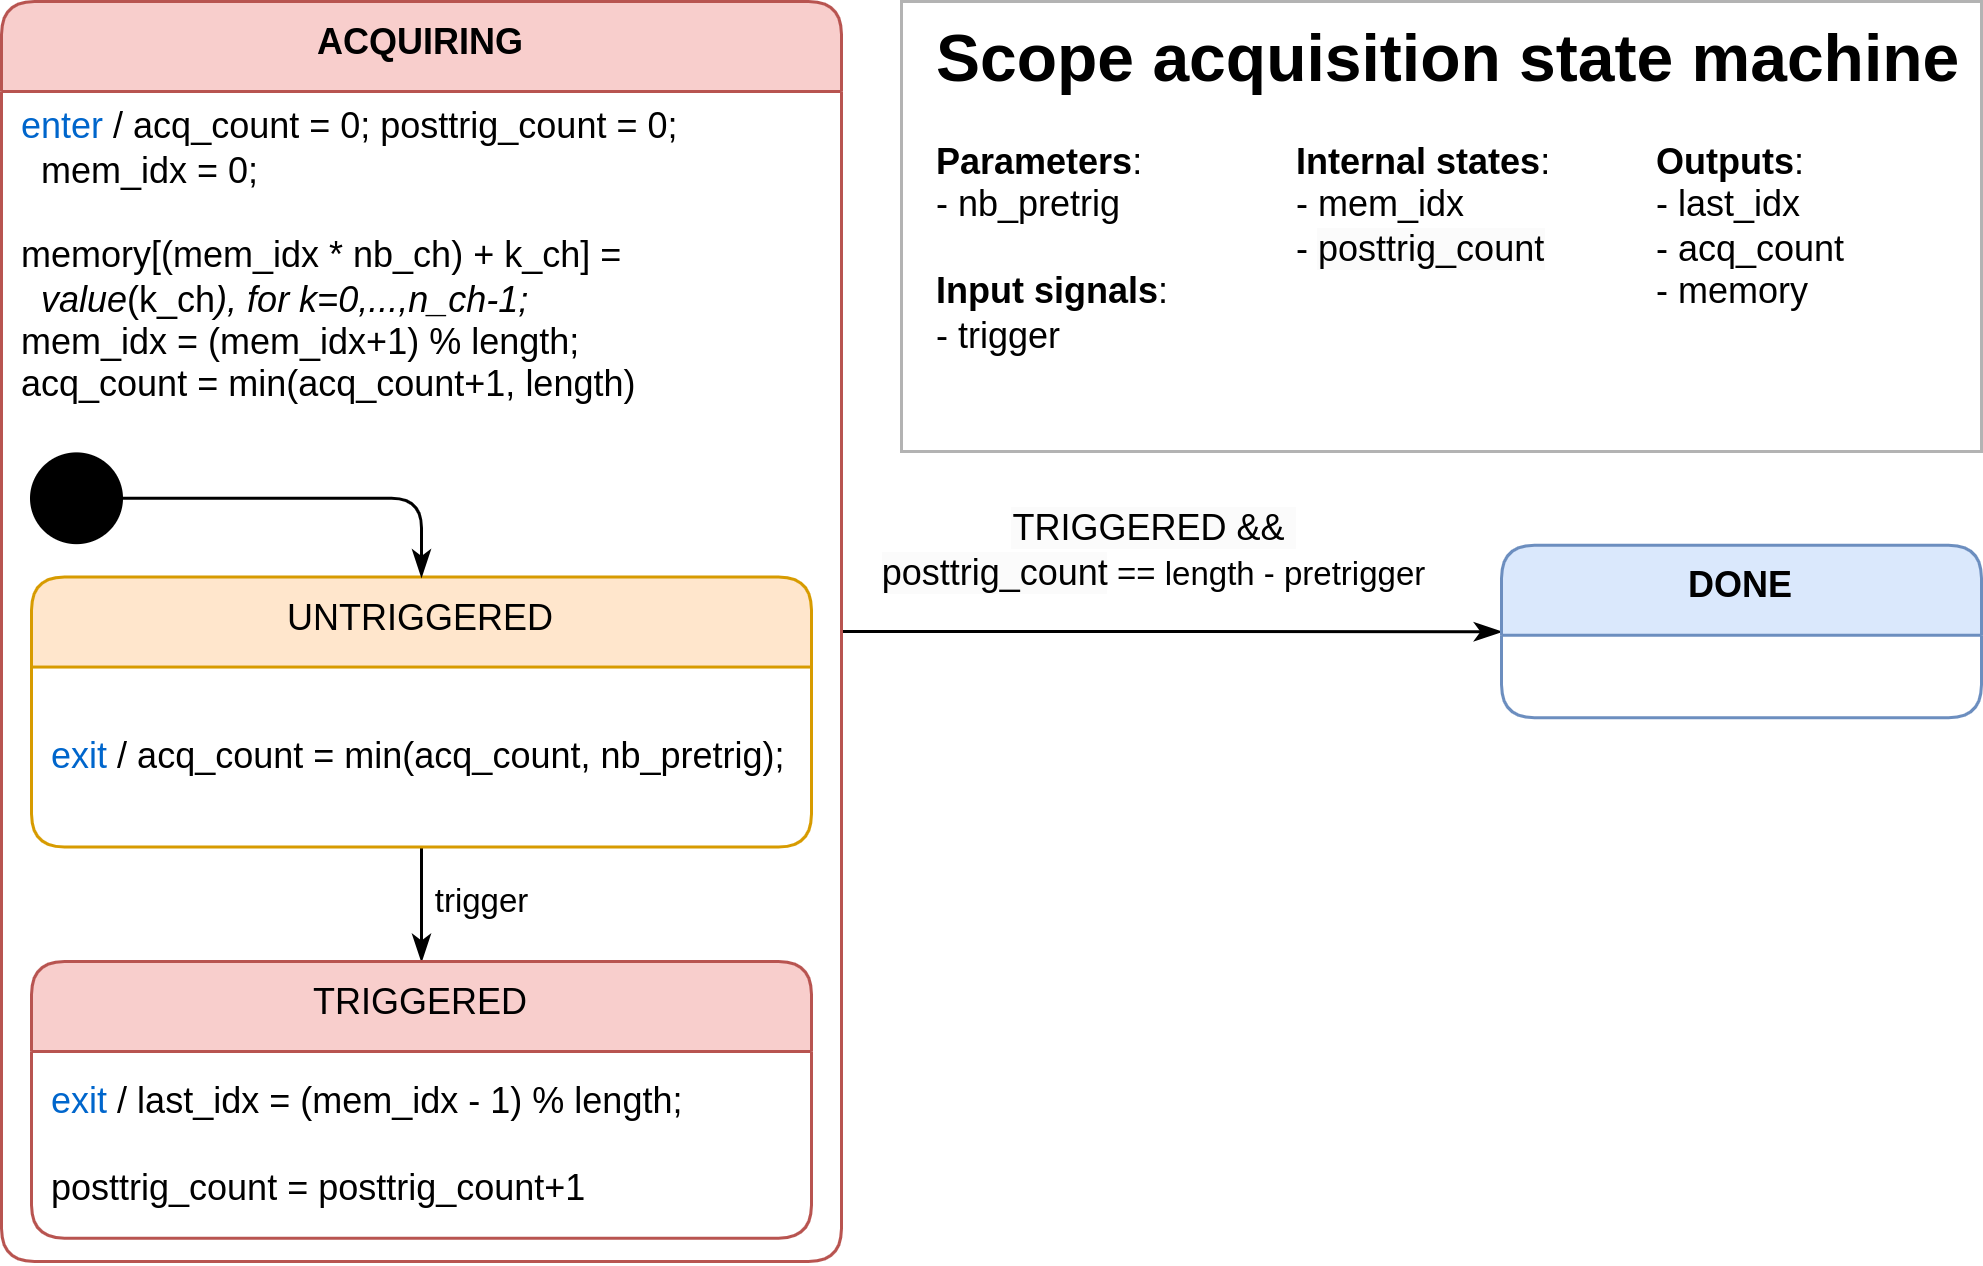

The diagram above was exported from draw.io. Its source (the exported page's mxGraphModel, read from the mxfile embedded in the PNG):
<mxGraphModel dx="1670" dy="1003" grid="1" gridSize="10" guides="1" tooltips="1" connect="1" arrows="1" fold="1" page="1" pageScale="1" pageWidth="1169" pageHeight="827" math="0" shadow="0">
  <root>
    <mxCell id="0" />
    <mxCell id="1" parent="0" />
    <mxCell id="XfjDV102wuBuhjAEdOXj-43" value="" style="rounded=0;whiteSpace=wrap;html=1;fontFamily=Helvetica;fontSize=11;labelBackgroundColor=default;strokeColor=#B3B3B3;container=1;collapsible=0;recursiveResize=0;fillColor=none;" vertex="1" parent="1">
      <mxGeometry x="360" y="120" width="360" height="150" as="geometry" />
    </mxCell>
    <mxCell id="XfjDV102wuBuhjAEdOXj-42" value="&lt;h1 style=&quot;margin-top: 0px;&quot;&gt;Scope acquisition state machine&lt;/h1&gt;" style="text;html=1;whiteSpace=wrap;overflow=hidden;rounded=0;fontFamily=Helvetica;fontSize=11;fontColor=default;labelBackgroundColor=default;" vertex="1" parent="XfjDV102wuBuhjAEdOXj-43">
      <mxGeometry x="10" width="350" height="60" as="geometry" />
    </mxCell>
    <mxCell id="XfjDV102wuBuhjAEdOXj-37" value="&lt;div&gt;&lt;b&gt;Parameters&lt;/b&gt;:&amp;nbsp;&lt;/div&gt;&lt;div&gt;- nb_pretrig&lt;/div&gt;&lt;div&gt;&lt;br&gt;&lt;/div&gt;&lt;b&gt;Input signals&lt;/b&gt;:&lt;div&gt;- trigger&lt;/div&gt;" style="text;html=1;align=left;verticalAlign=top;whiteSpace=wrap;rounded=0;fontFamily=Helvetica;fontSize=12;fontColor=default;labelBackgroundColor=default;" vertex="1" parent="XfjDV102wuBuhjAEdOXj-43">
      <mxGeometry x="10" y="40" width="100" height="80" as="geometry" />
    </mxCell>
    <mxCell id="XfjDV102wuBuhjAEdOXj-38" value="&lt;div&gt;&lt;span style=&quot;background-color: light-dark(#ffffff, var(--ge-dark-color, #121212)); color: light-dark(rgb(0, 0, 0), rgb(255, 255, 255));&quot;&gt;&lt;font&gt;&lt;b&gt;Internal states&lt;/b&gt;:&lt;/font&gt;&lt;/span&gt;&lt;/div&gt;&lt;div&gt;&lt;div&gt;&lt;font&gt;- mem_idx&lt;/font&gt;&lt;/div&gt;&lt;div&gt;&lt;font&gt;-&amp;nbsp;&lt;span style=&quot;background-color: rgb(251, 251, 251); color: light-dark(rgb(0, 0, 0), rgb(255, 255, 255));&quot;&gt;posttrig_count&lt;/span&gt;&lt;/font&gt;&lt;/div&gt;&lt;/div&gt;" style="text;html=1;align=left;verticalAlign=top;whiteSpace=wrap;rounded=0;fontFamily=Helvetica;fontSize=12;fontColor=default;labelBackgroundColor=default;" vertex="1" parent="XfjDV102wuBuhjAEdOXj-43">
      <mxGeometry x="130" y="40" width="100" height="80" as="geometry" />
    </mxCell>
    <mxCell id="XfjDV102wuBuhjAEdOXj-40" value="&lt;div&gt;&lt;b style=&quot;background-color: light-dark(#ffffff, var(--ge-dark-color, #121212)); color: light-dark(rgb(0, 0, 0), rgb(255, 255, 255));&quot;&gt;Outputs&lt;/b&gt;&lt;span style=&quot;background-color: light-dark(#ffffff, var(--ge-dark-color, #121212)); color: light-dark(rgb(0, 0, 0), rgb(255, 255, 255));&quot;&gt;:&amp;nbsp;&lt;/span&gt;&lt;/div&gt;&lt;div&gt;&lt;div&gt;&lt;span style=&quot;background-color: light-dark(#ffffff, var(--ge-dark-color, #121212)); color: light-dark(rgb(0, 0, 0), rgb(255, 255, 255));&quot;&gt;&lt;font&gt;- last_idx&lt;/font&gt;&lt;/span&gt;&lt;/div&gt;&lt;div&gt;&lt;font&gt;- acq_count&lt;/font&gt;&lt;/div&gt;&lt;/div&gt;&lt;div&gt;- memory&lt;/div&gt;" style="text;html=1;align=left;verticalAlign=top;whiteSpace=wrap;rounded=0;fontFamily=Helvetica;fontSize=12;fontColor=default;labelBackgroundColor=default;" vertex="1" parent="XfjDV102wuBuhjAEdOXj-43">
      <mxGeometry x="250" y="40" width="100" height="80" as="geometry" />
    </mxCell>
    <mxCell id="XfjDV102wuBuhjAEdOXj-28" style="edgeStyle=orthogonalEdgeStyle;rounded=1;orthogonalLoop=1;jettySize=auto;html=1;endArrow=classicThin;endFill=1;curved=0;" edge="1" parent="1" source="XfjDV102wuBuhjAEdOXj-1" target="XfjDV102wuBuhjAEdOXj-15">
      <mxGeometry relative="1" as="geometry" />
    </mxCell>
    <mxCell id="XfjDV102wuBuhjAEdOXj-29" value="&lt;span style=&quot;font-size: 12px; text-wrap-mode: wrap; background-color: rgb(251, 251, 251);&quot;&gt;TRIGGERED &amp;amp;&amp;amp;&amp;nbsp;&lt;br&gt;&lt;/span&gt;&lt;div&gt;&lt;span style=&quot;background-color: rgb(251, 251, 251); font-size: 12px; text-align: left; text-wrap-mode: wrap; color: light-dark(rgb(0, 0, 0), rgb(255, 255, 255));&quot;&gt;posttrig_count&lt;/span&gt;&amp;nbsp;== length - pretrigger&lt;/div&gt;" style="edgeLabel;html=1;align=center;verticalAlign=middle;resizable=0;points=[];" vertex="1" connectable="0" parent="XfjDV102wuBuhjAEdOXj-28">
      <mxGeometry x="-0.6682" relative="1" as="geometry">
        <mxPoint x="67" y="-27" as="offset" />
      </mxGeometry>
    </mxCell>
    <mxCell id="XfjDV102wuBuhjAEdOXj-1" value="ACQUIRING" style="swimlane;fontStyle=1;align=center;verticalAlign=top;childLayout=stackLayout;horizontal=1;startSize=30;horizontalStack=0;resizeParent=1;resizeParentMax=0;resizeLast=0;collapsible=1;marginBottom=0;html=1;rounded=1;absoluteArcSize=1;arcSize=22;whiteSpace=wrap;expand=1;fillColor=#f8cecc;strokeColor=#b85450;comic=0;" vertex="1" parent="1">
      <mxGeometry x="60" y="120" width="280" height="420" as="geometry">
        <mxRectangle x="360" y="361" width="100" height="30" as="alternateBounds" />
      </mxGeometry>
    </mxCell>
    <mxCell id="XfjDV102wuBuhjAEdOXj-7" value="&lt;div&gt;&lt;font style=&quot;color: rgb(0, 102, 204);&quot;&gt;enter&lt;/font&gt;&amp;nbsp;/ acq_count = 0; posttrig_count = 0;&lt;/div&gt;&lt;div&gt;&amp;nbsp; mem_idx = 0;&lt;div&gt;&lt;br&gt;&lt;/div&gt;&lt;div&gt;memory[(mem_idx&amp;nbsp;* nb_ch) + k_ch] =&amp;nbsp;&lt;/div&gt;&lt;div&gt;&amp;nbsp;&amp;nbsp;&lt;i&gt;value&lt;/i&gt;(k_ch&lt;i&gt;), for k=0,...,n_ch-1;&lt;/i&gt;&lt;/div&gt;&lt;/div&gt;&lt;div&gt;mem_idx = (&lt;span style=&quot;background-color: transparent; color: light-dark(rgb(0, 0, 0), rgb(255, 255, 255));&quot;&gt;mem_idx+1&lt;/span&gt;&lt;span style=&quot;background-color: transparent; color: light-dark(rgb(0, 0, 0), rgb(255, 255, 255));&quot;&gt;) % length;&lt;/span&gt;&lt;/div&gt;&lt;div&gt;&lt;span style=&quot;background-color: transparent; color: light-dark(rgb(0, 0, 0), rgb(255, 255, 255));&quot;&gt;acq_count&lt;/span&gt;&amp;nbsp;= min(acq_count+1, length)&lt;span style=&quot;background-color: transparent; color: light-dark(rgb(0, 0, 0), rgb(255, 255, 255));&quot;&gt;&lt;/span&gt;&lt;/div&gt;" style="fillColor=none;strokeColor=none;align=left;verticalAlign=middle;spacingLeft=5;whiteSpace=wrap;html=1;" vertex="1" parent="XfjDV102wuBuhjAEdOXj-1">
      <mxGeometry y="30" width="280" height="110" as="geometry" />
    </mxCell>
    <mxCell id="XfjDV102wuBuhjAEdOXj-2" value="" style="fillColor=none;strokeColor=none;container=1;collapsible=0;recursiveResize=0;" vertex="1" parent="XfjDV102wuBuhjAEdOXj-1">
      <mxGeometry y="140" width="280" height="280" as="geometry">
        <mxRectangle y="70" width="200" height="40" as="alternateBounds" />
      </mxGeometry>
    </mxCell>
    <mxCell id="XfjDV102wuBuhjAEdOXj-33" style="edgeStyle=orthogonalEdgeStyle;shape=connector;curved=0;rounded=1;orthogonalLoop=1;jettySize=auto;html=1;strokeColor=default;align=center;verticalAlign=middle;fontFamily=Helvetica;fontSize=11;fontColor=default;labelBackgroundColor=default;endArrow=classicThin;endFill=1;" edge="1" parent="XfjDV102wuBuhjAEdOXj-2" source="XfjDV102wuBuhjAEdOXj-11" target="XfjDV102wuBuhjAEdOXj-23">
      <mxGeometry relative="1" as="geometry" />
    </mxCell>
    <mxCell id="XfjDV102wuBuhjAEdOXj-36" value="trigger" style="edgeLabel;html=1;align=center;verticalAlign=middle;resizable=0;points=[];fontFamily=Helvetica;fontSize=11;fontColor=default;labelBackgroundColor=default;" vertex="1" connectable="0" parent="XfjDV102wuBuhjAEdOXj-33">
      <mxGeometry x="0.5052" y="1" relative="1" as="geometry">
        <mxPoint x="19" y="-10" as="offset" />
      </mxGeometry>
    </mxCell>
    <mxCell id="XfjDV102wuBuhjAEdOXj-11" value="UNTRIGGERED" style="swimlane;fontStyle=0;align=center;verticalAlign=top;childLayout=stackLayout;horizontal=1;startSize=30;horizontalStack=0;resizeParent=1;resizeParentMax=0;resizeLast=0;collapsible=0;marginBottom=0;html=1;rounded=1;absoluteArcSize=1;arcSize=22;whiteSpace=wrap;expand=1;fillColor=#ffe6cc;strokeColor=#d79b00;" vertex="1" parent="XfjDV102wuBuhjAEdOXj-2">
      <mxGeometry x="10" y="51.85" width="260" height="90" as="geometry" />
    </mxCell>
    <mxCell id="XfjDV102wuBuhjAEdOXj-12" value="&lt;font style=&quot;color: rgb(0, 102, 204);&quot;&gt;exit&lt;/font&gt;&amp;nbsp;/&amp;nbsp;&lt;span style=&quot;background-color: transparent; color: light-dark(rgb(0, 0, 0), rgb(255, 255, 255));&quot;&gt;acq_count&lt;/span&gt;&lt;span style=&quot;background-color: transparent; color: light-dark(rgb(0, 0, 0), rgb(255, 255, 255));&quot;&gt;&amp;nbsp;= min(&lt;/span&gt;&lt;span style=&quot;background-color: transparent; color: light-dark(rgb(0, 0, 0), rgb(255, 255, 255));&quot;&gt;acq_count, nb_&lt;/span&gt;&lt;span style=&quot;background-color: transparent; color: light-dark(rgb(0, 0, 0), rgb(255, 255, 255));&quot;&gt;pretrig);&lt;/span&gt;" style="fillColor=none;strokeColor=none;align=left;verticalAlign=middle;spacingLeft=5;whiteSpace=wrap;html=1;" vertex="1" parent="XfjDV102wuBuhjAEdOXj-11">
      <mxGeometry y="30" width="260" height="60" as="geometry" />
    </mxCell>
    <mxCell id="XfjDV102wuBuhjAEdOXj-23" value="TRIGGERED" style="swimlane;fontStyle=0;align=center;verticalAlign=top;childLayout=stackLayout;horizontal=1;startSize=30;horizontalStack=0;resizeParent=1;resizeParentMax=0;resizeLast=0;collapsible=0;marginBottom=0;html=1;rounded=1;absoluteArcSize=1;arcSize=22;whiteSpace=wrap;expand=1;fillColor=#f8cecc;strokeColor=#b85450;" vertex="1" parent="XfjDV102wuBuhjAEdOXj-2">
      <mxGeometry x="10" y="179.9962962962963" width="260" height="92.22222222222223" as="geometry" />
    </mxCell>
    <mxCell id="XfjDV102wuBuhjAEdOXj-24" value="&lt;font style=&quot;color: rgb(0, 102, 204);&quot;&gt;exit&lt;/font&gt;&amp;nbsp;/&amp;nbsp;&lt;span style=&quot;background-color: transparent; color: light-dark(rgb(0, 0, 0), rgb(255, 255, 255));&quot;&gt;last_idx =&amp;nbsp;&lt;/span&gt;&lt;span style=&quot;background-color: transparent; color: light-dark(rgb(0, 0, 0), rgb(255, 255, 255));&quot;&gt;(mem_idx&lt;/span&gt;&lt;span style=&quot;background-color: transparent; color: light-dark(rgb(0, 0, 0), rgb(255, 255, 255));&quot;&gt;&amp;nbsp;-&lt;/span&gt;&lt;span style=&quot;background-color: transparent; color: light-dark(rgb(0, 0, 0), rgb(255, 255, 255));&quot;&gt;&amp;nbsp;1) % length;&lt;/span&gt;&lt;div&gt;&lt;br&gt;&lt;div&gt;posttrig_count =&amp;nbsp;&lt;span style=&quot;background-color: transparent; color: light-dark(rgb(0, 0, 0), rgb(255, 255, 255));&quot;&gt;posttrig_count+1&lt;/span&gt;&lt;/div&gt;&lt;/div&gt;" style="fillColor=none;strokeColor=none;align=left;verticalAlign=middle;spacingLeft=5;whiteSpace=wrap;html=1;" vertex="1" parent="XfjDV102wuBuhjAEdOXj-23">
      <mxGeometry y="30" width="260" height="62.22222222222222" as="geometry" />
    </mxCell>
    <mxCell id="XfjDV102wuBuhjAEdOXj-35" style="edgeStyle=orthogonalEdgeStyle;shape=connector;curved=0;rounded=1;orthogonalLoop=1;jettySize=auto;html=1;strokeColor=default;align=center;verticalAlign=middle;fontFamily=Helvetica;fontSize=11;fontColor=default;labelBackgroundColor=default;endArrow=classicThin;endFill=1;exitX=1;exitY=0.5;exitDx=0;exitDy=0;" edge="1" parent="XfjDV102wuBuhjAEdOXj-2" source="XfjDV102wuBuhjAEdOXj-34" target="XfjDV102wuBuhjAEdOXj-11">
      <mxGeometry relative="1" as="geometry" />
    </mxCell>
    <mxCell id="XfjDV102wuBuhjAEdOXj-34" value="" style="ellipse;fillColor=strokeColor;html=1;fontFamily=Helvetica;fontSize=11;fontColor=default;labelBackgroundColor=default;resizable=0;" vertex="1" parent="XfjDV102wuBuhjAEdOXj-2">
      <mxGeometry x="10" y="10.785185185185185" width="30" height="29.6" as="geometry" />
    </mxCell>
    <mxCell id="XfjDV102wuBuhjAEdOXj-15" value="DONE" style="swimlane;fontStyle=1;align=center;verticalAlign=top;childLayout=stackLayout;horizontal=1;startSize=30;horizontalStack=0;resizeParent=1;resizeParentMax=0;resizeLast=0;collapsible=0;marginBottom=0;html=1;rounded=1;absoluteArcSize=1;arcSize=22;whiteSpace=wrap;expand=1;fillColor=#dae8fc;strokeColor=#6c8ebf;" vertex="1" parent="1">
      <mxGeometry x="560" y="301.25" width="160" height="57.5" as="geometry" />
    </mxCell>
  </root>
</mxGraphModel>